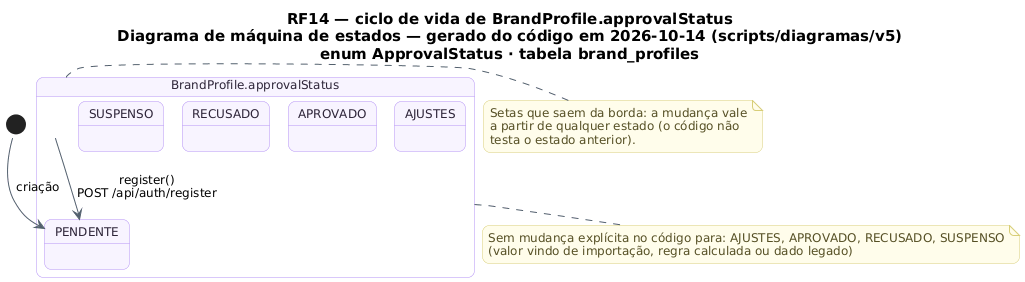

The diagram above was rendered by PlantUML. Its source (embedded in the PNG):
@startuml RF14_MaquinaDeEstados_PerfilMarca
!pragma layout smetana
skinparam backgroundColor #FFFFFF
skinparam shadowing false
skinparam defaultFontName "DejaVu Sans"
skinparam defaultFontSize 12
skinparam titleFontSize 15
skinparam roundcorner 14
skinparam ArrowColor #52606D
skinparam note {
  BackgroundColor #FFFDEB
  BorderColor #D8CE78
  FontColor #554F24
}
skinparam state {
  BackgroundColor #F8F4FF
  BorderColor #B695F5
  FontColor #2D2438
  StartColor #20A77A
  EndColor #4B5563
}
title RF14 — ciclo de vida de BrandProfile.approvalStatus\nDiagrama de máquina de estados — gerado do código em 2026-10-14 (scripts/diagramas/v5)\nenum ApprovalStatus · tabela brand_profiles

state "BrandProfile.approvalStatus" as Ciclo_BrandProfile {
  state Ciclo_BrandProfile_PENDENTE as "PENDENTE"
  state Ciclo_BrandProfile_AJUSTES as "AJUSTES"
  state Ciclo_BrandProfile_APROVADO as "APROVADO"
  state Ciclo_BrandProfile_RECUSADO as "RECUSADO"
  state Ciclo_BrandProfile_SUSPENSO as "SUSPENSO"
}
[*] --> Ciclo_BrandProfile_PENDENTE : criação
Ciclo_BrandProfile --> Ciclo_BrandProfile_PENDENTE : register()\nPOST /api/auth/register
note bottom of Ciclo_BrandProfile
  Sem mudança explícita no código para: AJUSTES, APROVADO, RECUSADO, SUSPENSO
  (valor vindo de importação, regra calculada ou dado legado)
end note
note right of Ciclo_BrandProfile
  Setas que saem da borda: a mudança vale
  a partir de qualquer estado (o código não
  testa o estado anterior).
end note
@enduml